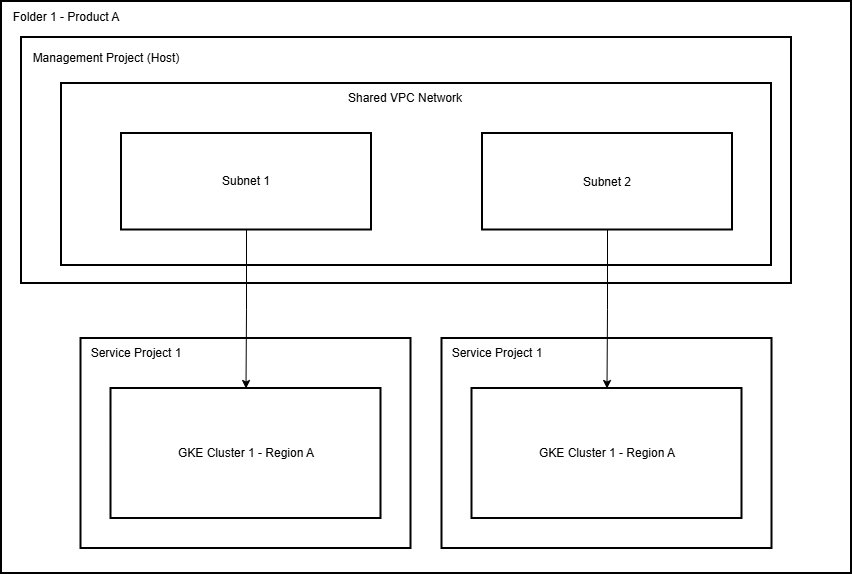

The diagram above was exported from draw.io. Its source (the exported page's mxGraphModel, read from the mxfile embedded in the PNG):
<mxGraphModel dx="1213" dy="604" grid="1" gridSize="10" guides="1" tooltips="1" connect="1" arrows="1" fold="1" page="1" pageScale="1" pageWidth="827" pageHeight="1169" background="none" math="0" shadow="0" adaptiveColors="none">
  <root>
    <mxCell id="0" />
    <mxCell id="1" parent="0" />
    <mxCell id="2" value="Region2" style="whiteSpace=wrap;strokeWidth=2;labelBackgroundColor=none;rounded=0;" parent="1" vertex="1">
      <mxGeometry x="264" y="137" width="227" height="208" as="geometry" />
    </mxCell>
    <mxCell id="3" value="" style="whiteSpace=wrap;strokeWidth=2;labelBackgroundColor=none;rounded=0;" parent="1" vertex="1">
      <mxGeometry x="10" y="8" width="850" height="572" as="geometry" />
    </mxCell>
    <mxCell id="4" value="" style="whiteSpace=wrap;strokeWidth=2;labelBackgroundColor=none;rounded=0;" parent="1" vertex="1">
      <mxGeometry x="30" y="44" width="770" height="246" as="geometry" />
    </mxCell>
    <mxCell id="3pe9xnbgLQQ-zYhGRGQl-18" value="" style="whiteSpace=wrap;strokeWidth=2;labelBackgroundColor=none;rounded=0;" vertex="1" parent="1">
      <mxGeometry x="70" y="90" width="710" height="182" as="geometry" />
    </mxCell>
    <mxCell id="5" value="Subnet 1" style="whiteSpace=wrap;strokeWidth=2;labelBackgroundColor=none;rounded=0;" parent="1" vertex="1">
      <mxGeometry x="130" y="140" width="250" height="96.5" as="geometry" />
    </mxCell>
    <mxCell id="3pe9xnbgLQQ-zYhGRGQl-15" value="" style="whiteSpace=wrap;strokeWidth=2;labelBackgroundColor=none;rounded=0;" vertex="1" parent="1">
      <mxGeometry x="89.5" y="345" width="330" height="210" as="geometry" />
    </mxCell>
    <mxCell id="6" value="GKE Cluster 1 - Region A" style="whiteSpace=wrap;strokeWidth=2;labelBackgroundColor=none;rounded=0;" parent="1" vertex="1">
      <mxGeometry x="119.5" y="395" width="270" height="130" as="geometry" />
    </mxCell>
    <mxCell id="3pe9xnbgLQQ-zYhGRGQl-13" value="Shared VPC Network" style="text;html=1;whiteSpace=wrap;strokeColor=none;fillColor=none;align=center;verticalAlign=middle;rounded=0;labelBackgroundColor=none;" vertex="1" parent="1">
      <mxGeometry x="344" y="90" width="140" height="30" as="geometry" />
    </mxCell>
    <mxCell id="3pe9xnbgLQQ-zYhGRGQl-14" value="Folder 1 - Product A" style="text;html=1;whiteSpace=wrap;strokeColor=none;fillColor=none;align=center;verticalAlign=middle;rounded=0;labelBackgroundColor=none;" vertex="1" parent="1">
      <mxGeometry x="10" y="8" width="130" height="32" as="geometry" />
    </mxCell>
    <mxCell id="3pe9xnbgLQQ-zYhGRGQl-17" value="Management Project (Host)" style="text;html=1;whiteSpace=wrap;strokeColor=none;fillColor=none;align=center;verticalAlign=middle;rounded=0;labelBackgroundColor=none;" vertex="1" parent="1">
      <mxGeometry x="40" y="50" width="150" height="30" as="geometry" />
    </mxCell>
    <mxCell id="3pe9xnbgLQQ-zYhGRGQl-19" value="Service Project 1" style="text;html=1;whiteSpace=wrap;strokeColor=none;fillColor=none;align=center;verticalAlign=middle;rounded=0;labelBackgroundColor=none;" vertex="1" parent="1">
      <mxGeometry x="89.5" y="345" width="110" height="30" as="geometry" />
    </mxCell>
    <mxCell id="3pe9xnbgLQQ-zYhGRGQl-21" value="Subnet 2" style="strokeWidth=2;labelBackgroundColor=none;rounded=0;" vertex="1" parent="1">
      <mxGeometry x="491" y="140" width="250" height="96.5" as="geometry" />
    </mxCell>
    <mxCell id="3pe9xnbgLQQ-zYhGRGQl-22" value="" style="whiteSpace=wrap;strokeWidth=2;labelBackgroundColor=none;rounded=0;" vertex="1" parent="1">
      <mxGeometry x="450.5" y="345" width="330" height="210" as="geometry" />
    </mxCell>
    <mxCell id="3pe9xnbgLQQ-zYhGRGQl-23" value="GKE Cluster 1 - Region A" style="whiteSpace=wrap;strokeWidth=2;labelBackgroundColor=none;rounded=0;" vertex="1" parent="1">
      <mxGeometry x="480.5" y="395" width="270" height="130" as="geometry" />
    </mxCell>
    <mxCell id="3pe9xnbgLQQ-zYhGRGQl-24" value="Service Project 1" style="text;html=1;whiteSpace=wrap;strokeColor=none;fillColor=none;align=center;verticalAlign=middle;rounded=0;labelBackgroundColor=none;" vertex="1" parent="1">
      <mxGeometry x="450.5" y="345" width="110" height="30" as="geometry" />
    </mxCell>
    <mxCell id="3pe9xnbgLQQ-zYhGRGQl-25" style="edgeStyle=orthogonalEdgeStyle;rounded=0;orthogonalLoop=1;jettySize=auto;html=1;entryX=0.5;entryY=0;entryDx=0;entryDy=0;labelBackgroundColor=none;fontColor=default;" edge="1" parent="1" source="5" target="6">
      <mxGeometry relative="1" as="geometry" />
    </mxCell>
    <mxCell id="3pe9xnbgLQQ-zYhGRGQl-26" style="edgeStyle=orthogonalEdgeStyle;rounded=0;orthogonalLoop=1;jettySize=auto;html=1;entryX=0.5;entryY=0;entryDx=0;entryDy=0;labelBackgroundColor=none;fontColor=default;" edge="1" parent="1" source="3pe9xnbgLQQ-zYhGRGQl-21" target="3pe9xnbgLQQ-zYhGRGQl-23">
      <mxGeometry relative="1" as="geometry" />
    </mxCell>
  </root>
</mxGraphModel>